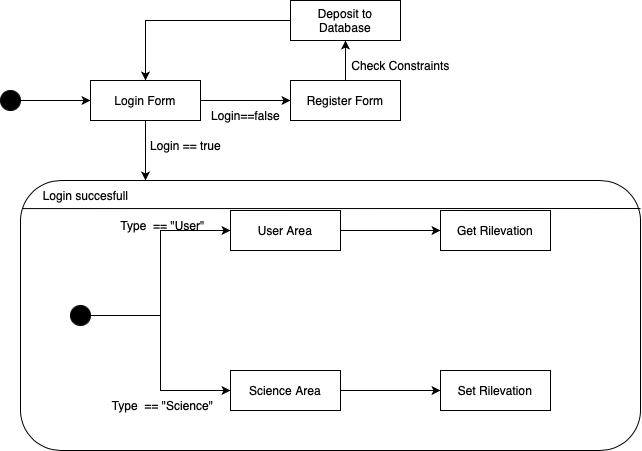

The diagram above was exported from draw.io. Its source (the exported page's mxGraphModel, read from the mxfile embedded in the PNG):
<mxGraphModel dx="954" dy="647" grid="1" gridSize="10" guides="1" tooltips="1" connect="1" arrows="1" fold="1" page="1" pageScale="1" pageWidth="827" pageHeight="1169" math="0" shadow="0">
  <root>
    <mxCell id="0" />
    <mxCell id="1" parent="0" />
    <mxCell id="n2zomd2CigTbJggW5J4O-1" value="" style="ellipse;whiteSpace=wrap;html=1;aspect=fixed;fillColor=#000000;" vertex="1" parent="1">
      <mxGeometry x="60" y="150" width="20" height="20" as="geometry" />
    </mxCell>
    <mxCell id="n2zomd2CigTbJggW5J4O-2" value="" style="endArrow=classic;html=1;rounded=0;exitX=1;exitY=0.5;exitDx=0;exitDy=0;" edge="1" parent="1" source="n2zomd2CigTbJggW5J4O-1" target="n2zomd2CigTbJggW5J4O-3">
      <mxGeometry width="50" height="50" relative="1" as="geometry">
        <mxPoint x="340" y="400" as="sourcePoint" />
        <mxPoint x="160" y="160" as="targetPoint" />
      </mxGeometry>
    </mxCell>
    <mxCell id="n2zomd2CigTbJggW5J4O-3" value="Login Form" style="rounded=0;whiteSpace=wrap;html=1;" vertex="1" parent="1">
      <mxGeometry x="150" y="140" width="110" height="40" as="geometry" />
    </mxCell>
    <mxCell id="n2zomd2CigTbJggW5J4O-4" value="" style="endArrow=classic;html=1;rounded=0;exitX=0.5;exitY=1;exitDx=0;exitDy=0;" edge="1" parent="1" source="n2zomd2CigTbJggW5J4O-3">
      <mxGeometry width="50" height="50" relative="1" as="geometry">
        <mxPoint x="340" y="400" as="sourcePoint" />
        <mxPoint x="205" y="240" as="targetPoint" />
      </mxGeometry>
    </mxCell>
    <mxCell id="n2zomd2CigTbJggW5J4O-5" value="Login == true" style="text;html=1;align=center;verticalAlign=middle;resizable=0;points=[];autosize=1;strokeColor=none;fillColor=none;" vertex="1" parent="1">
      <mxGeometry x="200" y="190" width="90" height="30" as="geometry" />
    </mxCell>
    <mxCell id="n2zomd2CigTbJggW5J4O-6" value="" style="endArrow=classic;html=1;rounded=0;exitX=1;exitY=0.5;exitDx=0;exitDy=0;" edge="1" parent="1" source="n2zomd2CigTbJggW5J4O-3">
      <mxGeometry width="50" height="50" relative="1" as="geometry">
        <mxPoint x="215" y="190" as="sourcePoint" />
        <mxPoint x="350" y="160" as="targetPoint" />
      </mxGeometry>
    </mxCell>
    <mxCell id="n2zomd2CigTbJggW5J4O-7" value="Login==false" style="text;html=1;align=center;verticalAlign=middle;resizable=0;points=[];autosize=1;strokeColor=none;fillColor=none;" vertex="1" parent="1">
      <mxGeometry x="260" y="160" width="90" height="30" as="geometry" />
    </mxCell>
    <mxCell id="n2zomd2CigTbJggW5J4O-8" value="Register Form" style="rounded=0;whiteSpace=wrap;html=1;" vertex="1" parent="1">
      <mxGeometry x="350" y="140" width="110" height="40" as="geometry" />
    </mxCell>
    <mxCell id="n2zomd2CigTbJggW5J4O-9" value="" style="endArrow=classic;html=1;rounded=0;exitX=0.5;exitY=0;exitDx=0;exitDy=0;" edge="1" parent="1" source="n2zomd2CigTbJggW5J4O-8">
      <mxGeometry width="50" height="50" relative="1" as="geometry">
        <mxPoint x="90" y="170" as="sourcePoint" />
        <mxPoint x="405" y="100" as="targetPoint" />
      </mxGeometry>
    </mxCell>
    <mxCell id="n2zomd2CigTbJggW5J4O-12" style="edgeStyle=orthogonalEdgeStyle;rounded=0;orthogonalLoop=1;jettySize=auto;html=1;entryX=0.5;entryY=0;entryDx=0;entryDy=0;" edge="1" parent="1" source="n2zomd2CigTbJggW5J4O-10" target="n2zomd2CigTbJggW5J4O-3">
      <mxGeometry relative="1" as="geometry" />
    </mxCell>
    <mxCell id="n2zomd2CigTbJggW5J4O-10" value="Deposit to Database" style="rounded=0;whiteSpace=wrap;html=1;" vertex="1" parent="1">
      <mxGeometry x="350" y="60" width="110" height="40" as="geometry" />
    </mxCell>
    <mxCell id="n2zomd2CigTbJggW5J4O-11" value="Check Constraints" style="text;html=1;align=center;verticalAlign=middle;resizable=0;points=[];autosize=1;strokeColor=none;fillColor=none;" vertex="1" parent="1">
      <mxGeometry x="400" y="110" width="120" height="30" as="geometry" />
    </mxCell>
    <mxCell id="n2zomd2CigTbJggW5J4O-13" value="" style="rounded=1;whiteSpace=wrap;html=1;" vertex="1" parent="1">
      <mxGeometry x="80" y="240" width="620" height="270" as="geometry" />
    </mxCell>
    <mxCell id="n2zomd2CigTbJggW5J4O-20" style="edgeStyle=orthogonalEdgeStyle;rounded=0;orthogonalLoop=1;jettySize=auto;html=1;entryX=0;entryY=0.5;entryDx=0;entryDy=0;" edge="1" parent="1" source="n2zomd2CigTbJggW5J4O-14" target="n2zomd2CigTbJggW5J4O-16">
      <mxGeometry relative="1" as="geometry" />
    </mxCell>
    <mxCell id="n2zomd2CigTbJggW5J4O-22" style="edgeStyle=orthogonalEdgeStyle;rounded=0;orthogonalLoop=1;jettySize=auto;html=1;entryX=0;entryY=0.5;entryDx=0;entryDy=0;" edge="1" parent="1" source="n2zomd2CigTbJggW5J4O-14" target="n2zomd2CigTbJggW5J4O-18">
      <mxGeometry relative="1" as="geometry" />
    </mxCell>
    <mxCell id="n2zomd2CigTbJggW5J4O-14" value="" style="ellipse;whiteSpace=wrap;html=1;aspect=fixed;fillColor=#000000;" vertex="1" parent="1">
      <mxGeometry x="130" y="365" width="20" height="20" as="geometry" />
    </mxCell>
    <mxCell id="n2zomd2CigTbJggW5J4O-21" style="edgeStyle=orthogonalEdgeStyle;rounded=0;orthogonalLoop=1;jettySize=auto;html=1;entryX=0;entryY=0.5;entryDx=0;entryDy=0;" edge="1" parent="1" source="n2zomd2CigTbJggW5J4O-16" target="n2zomd2CigTbJggW5J4O-17">
      <mxGeometry relative="1" as="geometry" />
    </mxCell>
    <mxCell id="n2zomd2CigTbJggW5J4O-16" value="User Area" style="rounded=0;whiteSpace=wrap;html=1;" vertex="1" parent="1">
      <mxGeometry x="290" y="270" width="110" height="40" as="geometry" />
    </mxCell>
    <mxCell id="n2zomd2CigTbJggW5J4O-17" value="Get Rilevation" style="rounded=0;whiteSpace=wrap;html=1;" vertex="1" parent="1">
      <mxGeometry x="500" y="270" width="110" height="40" as="geometry" />
    </mxCell>
    <mxCell id="n2zomd2CigTbJggW5J4O-23" style="edgeStyle=orthogonalEdgeStyle;rounded=0;orthogonalLoop=1;jettySize=auto;html=1;entryX=0;entryY=0.5;entryDx=0;entryDy=0;" edge="1" parent="1" source="n2zomd2CigTbJggW5J4O-18" target="n2zomd2CigTbJggW5J4O-19">
      <mxGeometry relative="1" as="geometry" />
    </mxCell>
    <mxCell id="n2zomd2CigTbJggW5J4O-18" value="Science Area" style="rounded=0;whiteSpace=wrap;html=1;" vertex="1" parent="1">
      <mxGeometry x="290" y="430" width="110" height="40" as="geometry" />
    </mxCell>
    <mxCell id="n2zomd2CigTbJggW5J4O-19" value="Set Rilevation" style="rounded=0;whiteSpace=wrap;html=1;" vertex="1" parent="1">
      <mxGeometry x="500" y="430" width="110" height="40" as="geometry" />
    </mxCell>
    <mxCell id="n2zomd2CigTbJggW5J4O-24" value="Type &amp;nbsp;== &quot;User&quot;" style="text;html=1;align=center;verticalAlign=middle;whiteSpace=wrap;rounded=0;" vertex="1" parent="1">
      <mxGeometry x="170" y="270" width="105" height="30" as="geometry" />
    </mxCell>
    <mxCell id="n2zomd2CigTbJggW5J4O-25" value="Type &amp;nbsp;== &quot;Science&quot;" style="text;html=1;align=center;verticalAlign=middle;whiteSpace=wrap;rounded=0;" vertex="1" parent="1">
      <mxGeometry x="170" y="450" width="105" height="30" as="geometry" />
    </mxCell>
    <mxCell id="n2zomd2CigTbJggW5J4O-26" value="" style="endArrow=none;html=1;rounded=0;exitX=0.003;exitY=0.104;exitDx=0;exitDy=0;exitPerimeter=0;" edge="1" parent="1" source="n2zomd2CigTbJggW5J4O-13">
      <mxGeometry width="50" height="50" relative="1" as="geometry">
        <mxPoint x="85.00000000000004" y="270" as="sourcePoint" />
        <mxPoint x="700" y="268" as="targetPoint" />
      </mxGeometry>
    </mxCell>
    <mxCell id="n2zomd2CigTbJggW5J4O-27" value="Login succesfull" style="text;html=1;align=center;verticalAlign=middle;resizable=0;points=[];autosize=1;strokeColor=none;fillColor=none;" vertex="1" parent="1">
      <mxGeometry x="90" y="240" width="110" height="30" as="geometry" />
    </mxCell>
  </root>
</mxGraphModel>